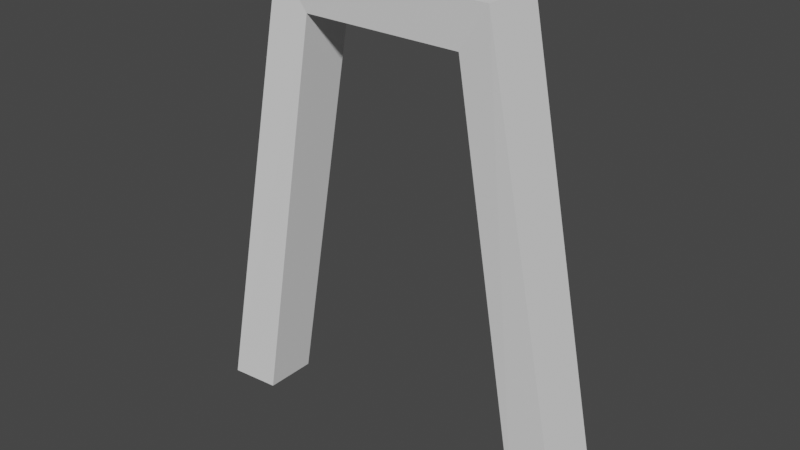 # Source: DoorFrame.blend  (saved by Blender 3.3.6; exported with 4.5.12 LTS)
import bpy
from mathutils import Matrix  # noqa: F401  (used for matrix-valued properties, if any)

bpy.ops.wm.read_factory_settings(use_empty=True)
scene = bpy.context.scene
scene.name = 'Scene'

# ---- collections
col_collection = bpy.data.collections.new('Collection'); scene.collection.children.link(col_collection)

# ---- world
world_world = bpy.data.worlds.new('World'); scene.world = world_world
world_world.use_nodes = True; world_world.node_tree.nodes.clear()
_N = world_world.node_tree.nodes; _L = world_world.node_tree.links
n0 = _N.new('ShaderNodeOutputWorld'); n0.name = 'World Output'; n0.location = (300, 300)
n1 = _N.new('ShaderNodeBackground'); n1.name = 'Background'; n1.location = (10, 300)
n1.inputs[0].default_value = (0.05088, 0.05088, 0.05088, 1.0)
_L.new(n1.outputs[0], n0.inputs[0])
n0.is_active_output = True
world_world.color = (0.05088, 0.05088, 0.05088)
world_world.use_sun_shadow = False
world_world.sun_shadow_jitter_overblur = 0.0

# ---- meshes
me_plane_001 = bpy.data.meshes.new('Plane.001')
me_plane_001.from_pydata([(-0.9177, 0.161, -0.0006672), (0.9177, 0.161, -0.0006672), (-0.9177, -0.161, -0.0006672), (0.9177, -0.161, -0.0006672), (0.4869, 0.161, 2.506), (-0.4869, 0.161, 2.506), (-0.4869, -0.161, 2.506), (0.4869, -0.161, 2.506), (1.219, 0.1852, -0.0006672), (0.6657, 0.1852, 2.772), (-1.219, 0.1852, -0.0006672), (-0.6657, 0.1852, 2.772), (-1.219, -0.1852, -0.0006672), (-0.6657, -0.1852, 2.772), (1.219, -0.1852, -0.0006672), (0.6657, -0.1852, 2.772)], [], [(1, 3, 7, 4), (4, 7, 6, 5), (5, 6, 2, 0), (8, 9, 15, 14), (9, 11, 13, 15), (11, 10, 12, 13), (1, 8, 14, 3), (3, 14, 15, 7), (5, 11, 9, 4), (4, 9, 8, 1), (2, 12, 10, 0), (7, 15, 13, 6), (6, 13, 12, 2), (0, 10, 11, 5)])
_uv = me_plane_001.uv_layers.new(name='UVMap')
_uv.uv.foreach_set('vector', [0.1828, 0.4992, 0.1247, 0.4992, 0.1247, 0.9497, 0.1828, 0.9497, 0.2495, 0.6747, 0.3075, 0.6747, 0.3075, 0.4992, 0.2495, 0.4992, 0.06672, 0.9497, 0.1247, 0.9497, 0.1247, 0.4992, 0.06672, 0.4992, 0.8787, 0.0, 0.8787, 0.5008, 0.9454, 0.5008, 0.9454, 5.588e-09, 0.2495, 0.7391, 0.2495, 0.4992, 0.1828, 0.4992, 0.1828, 0.7391, 0.06672, 1.0, 0.06672, 0.4992, 4.47e-08, 0.4992, 0.0, 1.0, 0.3619, 0.5616, 0.4162, 0.5659, 0.4162, 0.4992, 0.3619, 0.5036, 0.4937, 0.0, 0.4393, 0.0001806, 0.5391, 0.4992, 0.5713, 0.4512, 0.132, 0.4512, 0.09975, 0.4992, 0.3396, 0.4992, 0.3074, 0.4512, 0.3074, 0.4512, 0.3396, 0.4992, 0.4393, 0.0001806, 0.385, 2.887e-08, 0.3075, 0.5616, 0.3619, 0.5659, 0.3619, 0.4992, 0.3075, 0.5036, 0.5713, 0.4512, 0.5391, 0.4992, 0.7789, 0.4992, 0.7467, 0.4512, 0.7467, 0.4512, 0.7789, 0.4992, 0.8787, 0.0001806, 0.8243, 2.887e-08, 0.05434, 0.0, 0.0, 0.0001806, 0.09975, 0.4992, 0.132, 0.4512])
me_plane_001.update()

# ---- objects
ob_doorframe = bpy.data.objects.new('DoorFrame', me_plane_001)

# ---- transforms, parenting, visibility, modifiers, constraints
ob_doorframe.location = (0.0, 0.0, 0.0)

# ---- collection membership
col_collection.objects.link(ob_doorframe)

# ---- scene / render settings (as saved in the file)
scene.frame_start = 1; scene.frame_end = 250; scene.frame_set(1)
scene.render.engine = 'BLENDER_EEVEE_NEXT'
scene.cycles.sampling_pattern = 'TABULATED_SOBOL'
scene.cycles.use_light_tree = False
scene.view_settings.view_transform = 'Filmic'
bpy.context.view_layer.update()

# ---- added for rendering (the .blend has no active camera and no usable light): camera, sun
cam_auto = bpy.data.cameras.new('AutoCamera')
cam_auto.lens = 50.0
cam_auto.sensor_width = 36.0
cam_auto.clip_end = 1000.0
ob_auto_camera = bpy.data.objects.new('AutoCamera', cam_auto)
scene.collection.objects.link(ob_auto_camera)
ob_auto_camera.location = (3.4334, -4.12008, 4.13228)
ob_auto_camera.rotation_euler = (1.09748, -7.21219e-08, 0.694738)
scene.camera = ob_auto_camera
light_auto_sun = bpy.data.lights.new('AutoSun', 'SUN')
light_auto_sun.energy = 3.0
light_auto_sun.angle = 0.0523599
ob_auto_sun = bpy.data.objects.new('AutoSun', light_auto_sun)
scene.collection.objects.link(ob_auto_sun)
ob_auto_sun.rotation_euler = (0.872665, 0.174533, 0.523599)
bpy.context.view_layer.update()
